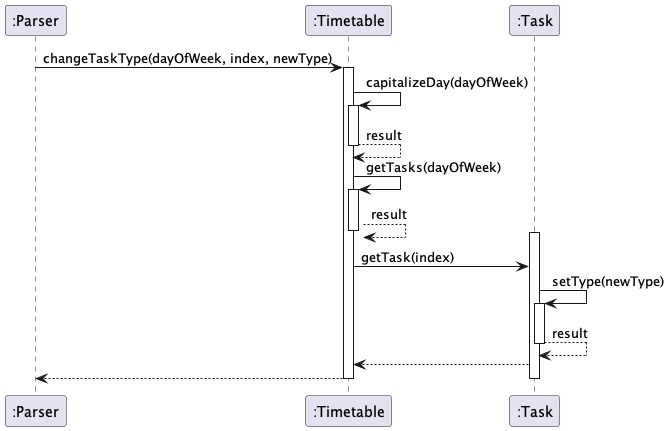

The diagram above was rendered by PlantUML. Its source (embedded in the PNG):
@startuml
skinparam classAttributeIconSize 0
skinparam CircledCharacterFontSize 0
skinparam CircledCharacterRadius 0
participant ":Parser" as Parser
participant ":Timetable" as Timetable
participant ":Task" as Task

Parser -> Timetable: changeTaskType(dayOfWeek, index, newType)
activate Timetable
Timetable -> Timetable: capitalizeDay(dayOfWeek)
activate Timetable
Timetable --> Timetable: result
deactivate Timetable
Timetable -> Timetable: getTasks(dayOfWeek)
activate Timetable
Timetable --> Timetable: result
deactivate Timetable

activate Task
Timetable -> Task: getTask(index)
Task -> Task: setType(newType)
activate Task
Task --> Task: result
deactivate Task


Task -->Timetable
Timetable --> Parser:
deactivate Task
deactivate Timetable
@enduml